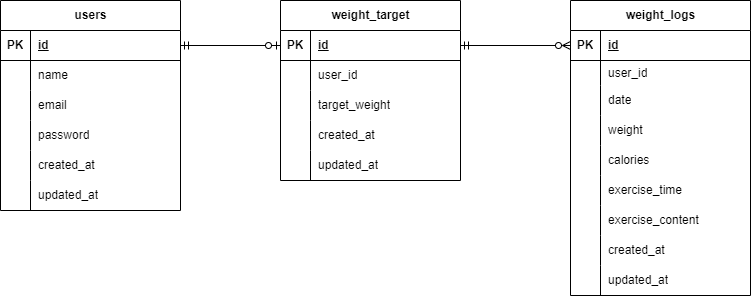

The diagram above was exported from draw.io. Its source (the exported page's mxGraphModel, read from the mxfile embedded in the PNG):
<mxGraphModel dx="1002" dy="487" grid="1" gridSize="10" guides="1" tooltips="1" connect="1" arrows="1" fold="1" page="1" pageScale="1" pageWidth="827" pageHeight="1169" math="0" shadow="0">
  <root>
    <mxCell id="0" />
    <mxCell id="1" parent="0" />
    <mxCell id="15" value="&lt;span class=&quot;notion-enable-hover&quot; data-token-index=&quot;0&quot;&gt;weight_target&lt;/span&gt;" style="shape=table;startSize=30;container=1;collapsible=1;childLayout=tableLayout;fixedRows=1;rowLines=0;fontStyle=1;align=center;resizeLast=1;html=1;" parent="1" vertex="1">
      <mxGeometry x="340" y="70" width="180" height="180" as="geometry" />
    </mxCell>
    <mxCell id="16" value="" style="shape=tableRow;horizontal=0;startSize=0;swimlaneHead=0;swimlaneBody=0;fillColor=none;collapsible=0;dropTarget=0;points=[[0,0.5],[1,0.5]];portConstraint=eastwest;top=0;left=0;right=0;bottom=1;" parent="15" vertex="1">
      <mxGeometry y="30" width="180" height="30" as="geometry" />
    </mxCell>
    <mxCell id="17" value="PK" style="shape=partialRectangle;connectable=0;fillColor=none;top=0;left=0;bottom=0;right=0;fontStyle=1;overflow=hidden;whiteSpace=wrap;html=1;" parent="16" vertex="1">
      <mxGeometry width="30" height="30" as="geometry">
        <mxRectangle width="30" height="30" as="alternateBounds" />
      </mxGeometry>
    </mxCell>
    <mxCell id="18" value="id" style="shape=partialRectangle;connectable=0;fillColor=none;top=0;left=0;bottom=0;right=0;align=left;spacingLeft=6;fontStyle=5;overflow=hidden;whiteSpace=wrap;html=1;" parent="16" vertex="1">
      <mxGeometry x="30" width="150" height="30" as="geometry">
        <mxRectangle width="150" height="30" as="alternateBounds" />
      </mxGeometry>
    </mxCell>
    <mxCell id="22" value="" style="shape=tableRow;horizontal=0;startSize=0;swimlaneHead=0;swimlaneBody=0;fillColor=none;collapsible=0;dropTarget=0;points=[[0,0.5],[1,0.5]];portConstraint=eastwest;top=0;left=0;right=0;bottom=0;" parent="15" vertex="1">
      <mxGeometry y="60" width="180" height="30" as="geometry" />
    </mxCell>
    <mxCell id="23" value="" style="shape=partialRectangle;connectable=0;fillColor=none;top=0;left=0;bottom=0;right=0;editable=1;overflow=hidden;whiteSpace=wrap;html=1;" parent="22" vertex="1">
      <mxGeometry width="30" height="30" as="geometry">
        <mxRectangle width="30" height="30" as="alternateBounds" />
      </mxGeometry>
    </mxCell>
    <mxCell id="24" value="user_id" style="shape=partialRectangle;connectable=0;fillColor=none;top=0;left=0;bottom=0;right=0;align=left;spacingLeft=6;overflow=hidden;whiteSpace=wrap;html=1;" parent="22" vertex="1">
      <mxGeometry x="30" width="150" height="30" as="geometry">
        <mxRectangle width="150" height="30" as="alternateBounds" />
      </mxGeometry>
    </mxCell>
    <mxCell id="25" value="" style="shape=tableRow;horizontal=0;startSize=0;swimlaneHead=0;swimlaneBody=0;fillColor=none;collapsible=0;dropTarget=0;points=[[0,0.5],[1,0.5]];portConstraint=eastwest;top=0;left=0;right=0;bottom=0;" parent="15" vertex="1">
      <mxGeometry y="90" width="180" height="30" as="geometry" />
    </mxCell>
    <mxCell id="26" value="" style="shape=partialRectangle;connectable=0;fillColor=none;top=0;left=0;bottom=0;right=0;editable=1;overflow=hidden;whiteSpace=wrap;html=1;" parent="25" vertex="1">
      <mxGeometry width="30" height="30" as="geometry">
        <mxRectangle width="30" height="30" as="alternateBounds" />
      </mxGeometry>
    </mxCell>
    <mxCell id="27" value="target_weight" style="shape=partialRectangle;connectable=0;fillColor=none;top=0;left=0;bottom=0;right=0;align=left;spacingLeft=6;overflow=hidden;whiteSpace=wrap;html=1;" parent="25" vertex="1">
      <mxGeometry x="30" width="150" height="30" as="geometry">
        <mxRectangle width="150" height="30" as="alternateBounds" />
      </mxGeometry>
    </mxCell>
    <mxCell id="55" style="shape=tableRow;horizontal=0;startSize=0;swimlaneHead=0;swimlaneBody=0;fillColor=none;collapsible=0;dropTarget=0;points=[[0,0.5],[1,0.5]];portConstraint=eastwest;top=0;left=0;right=0;bottom=0;" parent="15" vertex="1">
      <mxGeometry y="120" width="180" height="30" as="geometry" />
    </mxCell>
    <mxCell id="56" style="shape=partialRectangle;connectable=0;fillColor=none;top=0;left=0;bottom=0;right=0;editable=1;overflow=hidden;whiteSpace=wrap;html=1;" parent="55" vertex="1">
      <mxGeometry width="30" height="30" as="geometry">
        <mxRectangle width="30" height="30" as="alternateBounds" />
      </mxGeometry>
    </mxCell>
    <mxCell id="57" value="created_at" style="shape=partialRectangle;connectable=0;fillColor=none;top=0;left=0;bottom=0;right=0;align=left;spacingLeft=6;overflow=hidden;whiteSpace=wrap;html=1;" parent="55" vertex="1">
      <mxGeometry x="30" width="150" height="30" as="geometry">
        <mxRectangle width="150" height="30" as="alternateBounds" />
      </mxGeometry>
    </mxCell>
    <mxCell id="58" style="shape=tableRow;horizontal=0;startSize=0;swimlaneHead=0;swimlaneBody=0;fillColor=none;collapsible=0;dropTarget=0;points=[[0,0.5],[1,0.5]];portConstraint=eastwest;top=0;left=0;right=0;bottom=0;" parent="15" vertex="1">
      <mxGeometry y="150" width="180" height="30" as="geometry" />
    </mxCell>
    <mxCell id="59" style="shape=partialRectangle;connectable=0;fillColor=none;top=0;left=0;bottom=0;right=0;editable=1;overflow=hidden;whiteSpace=wrap;html=1;" parent="58" vertex="1">
      <mxGeometry width="30" height="30" as="geometry">
        <mxRectangle width="30" height="30" as="alternateBounds" />
      </mxGeometry>
    </mxCell>
    <mxCell id="60" value="updated_at" style="shape=partialRectangle;connectable=0;fillColor=none;top=0;left=0;bottom=0;right=0;align=left;spacingLeft=6;overflow=hidden;whiteSpace=wrap;html=1;" parent="58" vertex="1">
      <mxGeometry x="30" width="150" height="30" as="geometry">
        <mxRectangle width="150" height="30" as="alternateBounds" />
      </mxGeometry>
    </mxCell>
    <mxCell id="44" value="" style="group" parent="1" vertex="1" connectable="0">
      <mxGeometry x="80" y="70" width="180" height="210" as="geometry" />
    </mxCell>
    <mxCell id="2" value="users" style="shape=table;startSize=30;container=1;collapsible=1;childLayout=tableLayout;fixedRows=1;rowLines=0;fontStyle=1;align=center;resizeLast=1;html=1;" parent="44" vertex="1">
      <mxGeometry x="-20" width="180" height="210" as="geometry" />
    </mxCell>
    <mxCell id="3" value="" style="shape=tableRow;horizontal=0;startSize=0;swimlaneHead=0;swimlaneBody=0;fillColor=none;collapsible=0;dropTarget=0;points=[[0,0.5],[1,0.5]];portConstraint=eastwest;top=0;left=0;right=0;bottom=1;" parent="2" vertex="1">
      <mxGeometry y="30" width="180" height="30" as="geometry" />
    </mxCell>
    <mxCell id="4" value="PK" style="shape=partialRectangle;connectable=0;fillColor=none;top=0;left=0;bottom=0;right=0;fontStyle=1;overflow=hidden;whiteSpace=wrap;html=1;" parent="3" vertex="1">
      <mxGeometry width="30" height="30" as="geometry">
        <mxRectangle width="30" height="30" as="alternateBounds" />
      </mxGeometry>
    </mxCell>
    <mxCell id="5" value="id" style="shape=partialRectangle;connectable=0;fillColor=none;top=0;left=0;bottom=0;right=0;align=left;spacingLeft=6;fontStyle=5;overflow=hidden;whiteSpace=wrap;html=1;" parent="3" vertex="1">
      <mxGeometry x="30" width="150" height="30" as="geometry">
        <mxRectangle width="150" height="30" as="alternateBounds" />
      </mxGeometry>
    </mxCell>
    <mxCell id="9" value="" style="shape=tableRow;horizontal=0;startSize=0;swimlaneHead=0;swimlaneBody=0;fillColor=none;collapsible=0;dropTarget=0;points=[[0,0.5],[1,0.5]];portConstraint=eastwest;top=0;left=0;right=0;bottom=0;" parent="2" vertex="1">
      <mxGeometry y="60" width="180" height="30" as="geometry" />
    </mxCell>
    <mxCell id="10" value="" style="shape=partialRectangle;connectable=0;fillColor=none;top=0;left=0;bottom=0;right=0;editable=1;overflow=hidden;whiteSpace=wrap;html=1;" parent="9" vertex="1">
      <mxGeometry width="30" height="30" as="geometry">
        <mxRectangle width="30" height="30" as="alternateBounds" />
      </mxGeometry>
    </mxCell>
    <mxCell id="11" value="name" style="shape=partialRectangle;connectable=0;fillColor=none;top=0;left=0;bottom=0;right=0;align=left;spacingLeft=6;overflow=hidden;whiteSpace=wrap;html=1;" parent="9" vertex="1">
      <mxGeometry x="30" width="150" height="30" as="geometry">
        <mxRectangle width="150" height="30" as="alternateBounds" />
      </mxGeometry>
    </mxCell>
    <mxCell id="12" value="" style="shape=tableRow;horizontal=0;startSize=0;swimlaneHead=0;swimlaneBody=0;fillColor=none;collapsible=0;dropTarget=0;points=[[0,0.5],[1,0.5]];portConstraint=eastwest;top=0;left=0;right=0;bottom=0;" parent="2" vertex="1">
      <mxGeometry y="90" width="180" height="30" as="geometry" />
    </mxCell>
    <mxCell id="13" value="" style="shape=partialRectangle;connectable=0;fillColor=none;top=0;left=0;bottom=0;right=0;editable=1;overflow=hidden;whiteSpace=wrap;html=1;" parent="12" vertex="1">
      <mxGeometry width="30" height="30" as="geometry">
        <mxRectangle width="30" height="30" as="alternateBounds" />
      </mxGeometry>
    </mxCell>
    <mxCell id="14" value="email" style="shape=partialRectangle;connectable=0;fillColor=none;top=0;left=0;bottom=0;right=0;align=left;spacingLeft=6;overflow=hidden;whiteSpace=wrap;html=1;" parent="12" vertex="1">
      <mxGeometry x="30" width="150" height="30" as="geometry">
        <mxRectangle width="150" height="30" as="alternateBounds" />
      </mxGeometry>
    </mxCell>
    <mxCell id="45" style="shape=tableRow;horizontal=0;startSize=0;swimlaneHead=0;swimlaneBody=0;fillColor=none;collapsible=0;dropTarget=0;points=[[0,0.5],[1,0.5]];portConstraint=eastwest;top=0;left=0;right=0;bottom=0;" parent="2" vertex="1">
      <mxGeometry y="120" width="180" height="30" as="geometry" />
    </mxCell>
    <mxCell id="46" style="shape=partialRectangle;connectable=0;fillColor=none;top=0;left=0;bottom=0;right=0;editable=1;overflow=hidden;whiteSpace=wrap;html=1;" parent="45" vertex="1">
      <mxGeometry width="30" height="30" as="geometry">
        <mxRectangle width="30" height="30" as="alternateBounds" />
      </mxGeometry>
    </mxCell>
    <mxCell id="47" value="password" style="shape=partialRectangle;connectable=0;fillColor=none;top=0;left=0;bottom=0;right=0;align=left;spacingLeft=6;overflow=hidden;whiteSpace=wrap;html=1;" parent="45" vertex="1">
      <mxGeometry x="30" width="150" height="30" as="geometry">
        <mxRectangle width="150" height="30" as="alternateBounds" />
      </mxGeometry>
    </mxCell>
    <mxCell id="48" style="shape=tableRow;horizontal=0;startSize=0;swimlaneHead=0;swimlaneBody=0;fillColor=none;collapsible=0;dropTarget=0;points=[[0,0.5],[1,0.5]];portConstraint=eastwest;top=0;left=0;right=0;bottom=0;" parent="2" vertex="1">
      <mxGeometry y="150" width="180" height="30" as="geometry" />
    </mxCell>
    <mxCell id="49" style="shape=partialRectangle;connectable=0;fillColor=none;top=0;left=0;bottom=0;right=0;editable=1;overflow=hidden;whiteSpace=wrap;html=1;" parent="48" vertex="1">
      <mxGeometry width="30" height="30" as="geometry">
        <mxRectangle width="30" height="30" as="alternateBounds" />
      </mxGeometry>
    </mxCell>
    <mxCell id="50" value="created_at" style="shape=partialRectangle;connectable=0;fillColor=none;top=0;left=0;bottom=0;right=0;align=left;spacingLeft=6;overflow=hidden;whiteSpace=wrap;html=1;" parent="48" vertex="1">
      <mxGeometry x="30" width="150" height="30" as="geometry">
        <mxRectangle width="150" height="30" as="alternateBounds" />
      </mxGeometry>
    </mxCell>
    <mxCell id="52" style="shape=tableRow;horizontal=0;startSize=0;swimlaneHead=0;swimlaneBody=0;fillColor=none;collapsible=0;dropTarget=0;points=[[0,0.5],[1,0.5]];portConstraint=eastwest;top=0;left=0;right=0;bottom=0;" parent="2" vertex="1">
      <mxGeometry y="180" width="180" height="30" as="geometry" />
    </mxCell>
    <mxCell id="53" style="shape=partialRectangle;connectable=0;fillColor=none;top=0;left=0;bottom=0;right=0;editable=1;overflow=hidden;whiteSpace=wrap;html=1;" parent="52" vertex="1">
      <mxGeometry width="30" height="30" as="geometry">
        <mxRectangle width="30" height="30" as="alternateBounds" />
      </mxGeometry>
    </mxCell>
    <mxCell id="54" value="updated_at" style="shape=partialRectangle;connectable=0;fillColor=none;top=0;left=0;bottom=0;right=0;align=left;spacingLeft=6;overflow=hidden;whiteSpace=wrap;html=1;" parent="52" vertex="1">
      <mxGeometry x="30" width="150" height="30" as="geometry">
        <mxRectangle width="150" height="30" as="alternateBounds" />
      </mxGeometry>
    </mxCell>
    <mxCell id="61" value="&lt;span class=&quot;notion-enable-hover&quot; data-token-index=&quot;0&quot;&gt;weight_logs&lt;/span&gt;" style="shape=table;startSize=30;container=1;collapsible=1;childLayout=tableLayout;fixedRows=1;rowLines=0;fontStyle=1;align=center;resizeLast=1;html=1;" parent="1" vertex="1">
      <mxGeometry x="630" y="70" width="180" height="295" as="geometry" />
    </mxCell>
    <mxCell id="62" value="" style="shape=tableRow;horizontal=0;startSize=0;swimlaneHead=0;swimlaneBody=0;fillColor=none;collapsible=0;dropTarget=0;points=[[0,0.5],[1,0.5]];portConstraint=eastwest;top=0;left=0;right=0;bottom=1;" parent="61" vertex="1">
      <mxGeometry y="30" width="180" height="30" as="geometry" />
    </mxCell>
    <mxCell id="63" value="PK" style="shape=partialRectangle;connectable=0;fillColor=none;top=0;left=0;bottom=0;right=0;fontStyle=1;overflow=hidden;whiteSpace=wrap;html=1;" parent="62" vertex="1">
      <mxGeometry width="30" height="30" as="geometry">
        <mxRectangle width="30" height="30" as="alternateBounds" />
      </mxGeometry>
    </mxCell>
    <mxCell id="64" value="id" style="shape=partialRectangle;connectable=0;fillColor=none;top=0;left=0;bottom=0;right=0;align=left;spacingLeft=6;fontStyle=5;overflow=hidden;whiteSpace=wrap;html=1;" parent="62" vertex="1">
      <mxGeometry x="30" width="150" height="30" as="geometry">
        <mxRectangle width="150" height="30" as="alternateBounds" />
      </mxGeometry>
    </mxCell>
    <mxCell id="68" value="" style="shape=tableRow;horizontal=0;startSize=0;swimlaneHead=0;swimlaneBody=0;fillColor=none;collapsible=0;dropTarget=0;points=[[0,0.5],[1,0.5]];portConstraint=eastwest;top=0;left=0;right=0;bottom=0;" parent="61" vertex="1">
      <mxGeometry y="60" width="180" height="25" as="geometry" />
    </mxCell>
    <mxCell id="69" value="" style="shape=partialRectangle;connectable=0;fillColor=none;top=0;left=0;bottom=0;right=0;editable=1;overflow=hidden;whiteSpace=wrap;html=1;" parent="68" vertex="1">
      <mxGeometry width="30" height="25" as="geometry">
        <mxRectangle width="30" height="25" as="alternateBounds" />
      </mxGeometry>
    </mxCell>
    <mxCell id="70" value="user_id" style="shape=partialRectangle;connectable=0;fillColor=none;top=0;left=0;bottom=0;right=0;align=left;spacingLeft=6;overflow=hidden;whiteSpace=wrap;html=1;" parent="68" vertex="1">
      <mxGeometry x="30" width="150" height="25" as="geometry">
        <mxRectangle width="150" height="25" as="alternateBounds" />
      </mxGeometry>
    </mxCell>
    <mxCell id="71" value="" style="shape=tableRow;horizontal=0;startSize=0;swimlaneHead=0;swimlaneBody=0;fillColor=none;collapsible=0;dropTarget=0;points=[[0,0.5],[1,0.5]];portConstraint=eastwest;top=0;left=0;right=0;bottom=0;" parent="61" vertex="1">
      <mxGeometry y="85" width="180" height="30" as="geometry" />
    </mxCell>
    <mxCell id="72" value="" style="shape=partialRectangle;connectable=0;fillColor=none;top=0;left=0;bottom=0;right=0;editable=1;overflow=hidden;whiteSpace=wrap;html=1;" parent="71" vertex="1">
      <mxGeometry width="30" height="30" as="geometry">
        <mxRectangle width="30" height="30" as="alternateBounds" />
      </mxGeometry>
    </mxCell>
    <mxCell id="73" value="date" style="shape=partialRectangle;connectable=0;fillColor=none;top=0;left=0;bottom=0;right=0;align=left;spacingLeft=6;overflow=hidden;whiteSpace=wrap;html=1;" parent="71" vertex="1">
      <mxGeometry x="30" width="150" height="30" as="geometry">
        <mxRectangle width="150" height="30" as="alternateBounds" />
      </mxGeometry>
    </mxCell>
    <mxCell id="86" style="shape=tableRow;horizontal=0;startSize=0;swimlaneHead=0;swimlaneBody=0;fillColor=none;collapsible=0;dropTarget=0;points=[[0,0.5],[1,0.5]];portConstraint=eastwest;top=0;left=0;right=0;bottom=0;" parent="61" vertex="1">
      <mxGeometry y="115" width="180" height="30" as="geometry" />
    </mxCell>
    <mxCell id="87" style="shape=partialRectangle;connectable=0;fillColor=none;top=0;left=0;bottom=0;right=0;editable=1;overflow=hidden;whiteSpace=wrap;html=1;" parent="86" vertex="1">
      <mxGeometry width="30" height="30" as="geometry">
        <mxRectangle width="30" height="30" as="alternateBounds" />
      </mxGeometry>
    </mxCell>
    <mxCell id="88" value="weight" style="shape=partialRectangle;connectable=0;fillColor=none;top=0;left=0;bottom=0;right=0;align=left;spacingLeft=6;overflow=hidden;whiteSpace=wrap;html=1;" parent="86" vertex="1">
      <mxGeometry x="30" width="150" height="30" as="geometry">
        <mxRectangle width="150" height="30" as="alternateBounds" />
      </mxGeometry>
    </mxCell>
    <mxCell id="83" style="shape=tableRow;horizontal=0;startSize=0;swimlaneHead=0;swimlaneBody=0;fillColor=none;collapsible=0;dropTarget=0;points=[[0,0.5],[1,0.5]];portConstraint=eastwest;top=0;left=0;right=0;bottom=0;" parent="61" vertex="1">
      <mxGeometry y="145" width="180" height="30" as="geometry" />
    </mxCell>
    <mxCell id="84" style="shape=partialRectangle;connectable=0;fillColor=none;top=0;left=0;bottom=0;right=0;editable=1;overflow=hidden;whiteSpace=wrap;html=1;" parent="83" vertex="1">
      <mxGeometry width="30" height="30" as="geometry">
        <mxRectangle width="30" height="30" as="alternateBounds" />
      </mxGeometry>
    </mxCell>
    <mxCell id="85" value="calories" style="shape=partialRectangle;connectable=0;fillColor=none;top=0;left=0;bottom=0;right=0;align=left;spacingLeft=6;overflow=hidden;whiteSpace=wrap;html=1;" parent="83" vertex="1">
      <mxGeometry x="30" width="150" height="30" as="geometry">
        <mxRectangle width="150" height="30" as="alternateBounds" />
      </mxGeometry>
    </mxCell>
    <mxCell id="80" style="shape=tableRow;horizontal=0;startSize=0;swimlaneHead=0;swimlaneBody=0;fillColor=none;collapsible=0;dropTarget=0;points=[[0,0.5],[1,0.5]];portConstraint=eastwest;top=0;left=0;right=0;bottom=0;" parent="61" vertex="1">
      <mxGeometry y="175" width="180" height="30" as="geometry" />
    </mxCell>
    <mxCell id="81" style="shape=partialRectangle;connectable=0;fillColor=none;top=0;left=0;bottom=0;right=0;editable=1;overflow=hidden;whiteSpace=wrap;html=1;" parent="80" vertex="1">
      <mxGeometry width="30" height="30" as="geometry">
        <mxRectangle width="30" height="30" as="alternateBounds" />
      </mxGeometry>
    </mxCell>
    <mxCell id="82" value="exercise_time" style="shape=partialRectangle;connectable=0;fillColor=none;top=0;left=0;bottom=0;right=0;align=left;spacingLeft=6;overflow=hidden;whiteSpace=wrap;html=1;" parent="80" vertex="1">
      <mxGeometry x="30" width="150" height="30" as="geometry">
        <mxRectangle width="150" height="30" as="alternateBounds" />
      </mxGeometry>
    </mxCell>
    <mxCell id="77" style="shape=tableRow;horizontal=0;startSize=0;swimlaneHead=0;swimlaneBody=0;fillColor=none;collapsible=0;dropTarget=0;points=[[0,0.5],[1,0.5]];portConstraint=eastwest;top=0;left=0;right=0;bottom=0;" parent="61" vertex="1">
      <mxGeometry y="205" width="180" height="30" as="geometry" />
    </mxCell>
    <mxCell id="78" style="shape=partialRectangle;connectable=0;fillColor=none;top=0;left=0;bottom=0;right=0;editable=1;overflow=hidden;whiteSpace=wrap;html=1;" parent="77" vertex="1">
      <mxGeometry width="30" height="30" as="geometry">
        <mxRectangle width="30" height="30" as="alternateBounds" />
      </mxGeometry>
    </mxCell>
    <mxCell id="79" value="exercise_content" style="shape=partialRectangle;connectable=0;fillColor=none;top=0;left=0;bottom=0;right=0;align=left;spacingLeft=6;overflow=hidden;whiteSpace=wrap;html=1;" parent="77" vertex="1">
      <mxGeometry x="30" width="150" height="30" as="geometry">
        <mxRectangle width="150" height="30" as="alternateBounds" />
      </mxGeometry>
    </mxCell>
    <mxCell id="92" style="shape=tableRow;horizontal=0;startSize=0;swimlaneHead=0;swimlaneBody=0;fillColor=none;collapsible=0;dropTarget=0;points=[[0,0.5],[1,0.5]];portConstraint=eastwest;top=0;left=0;right=0;bottom=0;" parent="61" vertex="1">
      <mxGeometry y="235" width="180" height="30" as="geometry" />
    </mxCell>
    <mxCell id="93" style="shape=partialRectangle;connectable=0;fillColor=none;top=0;left=0;bottom=0;right=0;editable=1;overflow=hidden;whiteSpace=wrap;html=1;" parent="92" vertex="1">
      <mxGeometry width="30" height="30" as="geometry">
        <mxRectangle width="30" height="30" as="alternateBounds" />
      </mxGeometry>
    </mxCell>
    <mxCell id="94" value="created_at" style="shape=partialRectangle;connectable=0;fillColor=none;top=0;left=0;bottom=0;right=0;align=left;spacingLeft=6;overflow=hidden;whiteSpace=wrap;html=1;" parent="92" vertex="1">
      <mxGeometry x="30" width="150" height="30" as="geometry">
        <mxRectangle width="150" height="30" as="alternateBounds" />
      </mxGeometry>
    </mxCell>
    <mxCell id="89" style="shape=tableRow;horizontal=0;startSize=0;swimlaneHead=0;swimlaneBody=0;fillColor=none;collapsible=0;dropTarget=0;points=[[0,0.5],[1,0.5]];portConstraint=eastwest;top=0;left=0;right=0;bottom=0;" parent="61" vertex="1">
      <mxGeometry y="265" width="180" height="30" as="geometry" />
    </mxCell>
    <mxCell id="90" style="shape=partialRectangle;connectable=0;fillColor=none;top=0;left=0;bottom=0;right=0;editable=1;overflow=hidden;whiteSpace=wrap;html=1;" parent="89" vertex="1">
      <mxGeometry width="30" height="30" as="geometry">
        <mxRectangle width="30" height="30" as="alternateBounds" />
      </mxGeometry>
    </mxCell>
    <mxCell id="91" value="updated_at" style="shape=partialRectangle;connectable=0;fillColor=none;top=0;left=0;bottom=0;right=0;align=left;spacingLeft=6;overflow=hidden;whiteSpace=wrap;html=1;" parent="89" vertex="1">
      <mxGeometry x="30" width="150" height="30" as="geometry">
        <mxRectangle width="150" height="30" as="alternateBounds" />
      </mxGeometry>
    </mxCell>
    <mxCell id="96" style="edgeStyle=none;html=1;exitX=1;exitY=0.5;exitDx=0;exitDy=0;entryX=0;entryY=0.5;entryDx=0;entryDy=0;endArrow=ERzeroToOne;endFill=0;startArrow=ERmandOne;startFill=0;" edge="1" parent="1" source="3" target="16">
      <mxGeometry relative="1" as="geometry">
        <Array as="points" />
      </mxGeometry>
    </mxCell>
    <mxCell id="97" style="edgeStyle=none;html=1;exitX=1;exitY=0.5;exitDx=0;exitDy=0;entryX=0;entryY=0.5;entryDx=0;entryDy=0;startArrow=ERmandOne;startFill=0;endArrow=ERzeroToMany;endFill=0;" edge="1" parent="1" source="16" target="62">
      <mxGeometry relative="1" as="geometry" />
    </mxCell>
  </root>
</mxGraphModel>